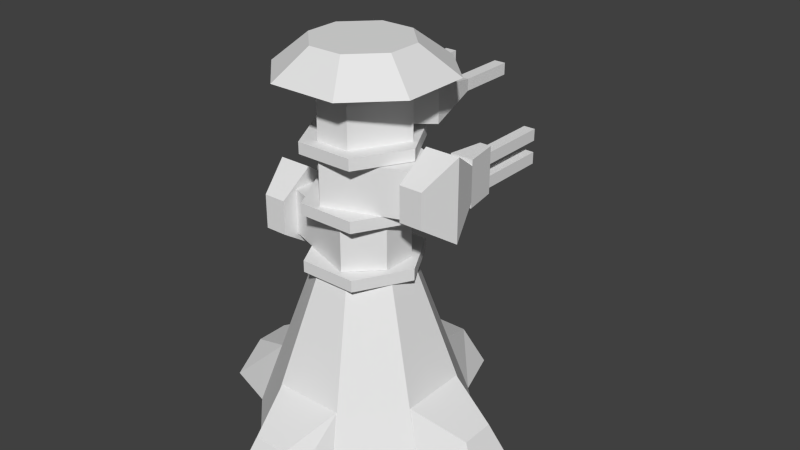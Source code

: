 # Source: andchaos.blend  (saved by Blender 2.63.0; exported with 4.5.12 LTS)
import bpy
from mathutils import Matrix  # noqa: F401  (used for matrix-valued properties, if any)

bpy.ops.wm.read_factory_settings(use_empty=True)
scene = bpy.context.scene
scene.name = 'Scene'

# ---- collections
col_collection_1 = bpy.data.collections.new('Collection 1'); scene.collection.children.link(col_collection_1)
col_collection_2 = bpy.data.collections.new('Collection 2'); scene.collection.children.link(col_collection_2)
col_collection_3 = bpy.data.collections.new('Collection 3'); scene.collection.children.link(col_collection_3)
col_collection_4 = bpy.data.collections.new('Collection 4'); scene.collection.children.link(col_collection_4)
col_collection_5 = bpy.data.collections.new('Collection 5'); scene.collection.children.link(col_collection_5)
col_collection_6 = bpy.data.collections.new('Collection 6'); scene.collection.children.link(col_collection_6)
col_collection_7 = bpy.data.collections.new('Collection 7'); scene.collection.children.link(col_collection_7)
col_collection_8 = bpy.data.collections.new('Collection 8'); scene.collection.children.link(col_collection_8)
col_collection_19 = bpy.data.collections.new('Collection 19'); scene.collection.children.link(col_collection_19)
col_collection_20 = bpy.data.collections.new('Collection 20'); scene.collection.children.link(col_collection_20)

# ---- world
world_world = bpy.data.worlds.new('World'); scene.world = world_world
world_world.color = (0.05088, 0.05088, 0.05088)
world_world.use_sun_shadow = False
world_world.sun_shadow_jitter_overblur = 0.0
world_world.cycles.sampling_method = 'MANUAL'
world_world.cycles.sample_map_resolution = 256

# ---- meshes
me_fire3b = bpy.data.meshes.new('fire3b')
me_fire3b.from_pydata([(-14.0, 39.0, -40.0)], [], [])
me_fire3b.use_remesh_preserve_volume = False
me_fire3b.use_remesh_preserve_attributes = False
me_fire3b.use_mirror_vertex_groups = False
me_fire3b.update()
me_fire3a = bpy.data.meshes.new('fire3a')
me_fire3a.from_pydata([(-14.0, 35.0, -40.0)], [], [])
me_fire3a.use_remesh_preserve_volume = False
me_fire3a.use_remesh_preserve_attributes = False
me_fire3a.use_mirror_vertex_groups = False
me_fire3a.update()
me_fire2b = bpy.data.meshes.new('fire2b')
me_fire2b.from_pydata([(14.0, 45.0, -40.0)], [], [])
me_fire2b.use_remesh_preserve_volume = False
me_fire2b.use_remesh_preserve_attributes = False
me_fire2b.use_mirror_vertex_groups = False
me_fire2b.update()
me_fire2a = bpy.data.meshes.new('fire2a')
me_fire2a.from_pydata([(14.0, 49.0, -40.0)], [], [])
me_fire2a.use_remesh_preserve_volume = False
me_fire2a.use_remesh_preserve_attributes = False
me_fire2a.use_mirror_vertex_groups = False
me_fire2a.update()
me_fire1b = bpy.data.meshes.new('fire1b')
me_fire1b.from_pydata([(5.0, 57.0, -44.0)], [], [])
me_fire1b.use_remesh_preserve_volume = False
me_fire1b.use_remesh_preserve_attributes = False
me_fire1b.use_mirror_vertex_groups = False
me_fire1b.update()
me_fire1a = bpy.data.meshes.new('fire1a')
me_fire1a.from_pydata([(-5.0, 57.0, -44.0)], [], [])
me_fire1a.use_remesh_preserve_volume = False
me_fire1a.use_remesh_preserve_attributes = False
me_fire1a.use_mirror_vertex_groups = False
me_fire1a.update()
me_feet = bpy.data.meshes.new('feet')
me_feet.from_pydata([(-18.0, -7.55e-07, -8.0), (-14.0, 12.0, -6.0), (-27.0, -1.661e-06, -5.0), (-23.0, 8.0, 3.0), (-23.0, 8.0, -3.0), (-18.0, -1.963e-06, 8.0), (-27.0, -2.416e-06, 5.0), (-14.0, 12.0, 6.0), (-6.0, 12.0, -14.0), (-5.0, 0.0, -27.0), (-8.0, 0.0, -18.0), (3.0, 8.0, -23.0), (-3.0, 8.0, -23.0), (5.0, 0.0, -27.0), (6.0, 12.0, -14.0), (8.0, 0.0, -18.0), (6.0, 12.0, 14.0), (5.0, -4.077e-06, 27.0), (8.0, -2.718e-06, 18.0), (-3.0, 8.0, 23.0), (3.0, 8.0, 23.0), (-5.0, -4.077e-06, 27.0), (-6.0, 12.0, 14.0), (-8.0, -2.718e-06, 18.0), (18.0, -1.963e-06, 8.0), (14.0, 12.0, 6.0), (27.0, -2.416e-06, 5.0), (23.0, 8.0, -3.0), (23.0, 8.0, 3.0), (18.0, -7.55e-07, -8.0), (27.0, -1.661e-06, -5.0), (14.0, 12.0, -6.0)], [], [(11, 12, 8, 14), (11, 14, 15, 13), (12, 11, 13, 9), (9, 10, 8, 12), (6, 5, 7, 3), (3, 4, 2, 6), (4, 1, 0, 2), (4, 3, 7, 1), (19, 20, 16, 22), (19, 22, 23, 21), (20, 19, 21, 17), (17, 18, 16, 20), (30, 29, 31, 27), (27, 28, 26, 30), (28, 25, 24, 26), (28, 27, 31, 25)])
_uv = me_feet.uv_layers.new(name='UVMap')
_uv.uv.foreach_set('vector', [0.8366, 0.9506, 0.8366, 0.8562, 0.9915, 0.8091, 0.9915, 0.9977, 0.9714, 0.7565, 0.8257, 0.8497, 0.8394, 0.635, 0.9958, 0.6044, 0.8366, 0.8562, 0.8366, 0.9506, 0.696, 0.982, 0.696, 0.8248, 0.9957, 0.6041, 0.8394, 0.6352, 0.8263, 0.85, 0.9717, 0.7563, 0.9957, 0.6041, 0.8394, 0.6352, 0.8263, 0.85, 0.9717, 0.7563, 0.8366, 0.8562, 0.8366, 0.9506, 0.696, 0.982, 0.696, 0.8248, 0.9714, 0.7565, 0.8257, 0.8497, 0.8394, 0.635, 0.9958, 0.6044, 0.8366, 0.9506, 0.8366, 0.8562, 0.9915, 0.8091, 0.9915, 0.9977, 0.8366, 0.9506, 0.8366, 0.8562, 0.9915, 0.8091, 0.9915, 0.9977, 0.9714, 0.7565, 0.8257, 0.8497, 0.8394, 0.635, 0.9958, 0.6044, 0.8366, 0.8562, 0.8366, 0.9506, 0.696, 0.982, 0.696, 0.8248, 0.9957, 0.6041, 0.8394, 0.6352, 0.8263, 0.85, 0.9717, 0.7563, 0.9957, 0.6041, 0.8394, 0.6352, 0.8263, 0.85, 0.9717, 0.7563, 0.8366, 0.8562, 0.8366, 0.9506, 0.696, 0.982, 0.696, 0.8248, 0.9714, 0.7565, 0.8257, 0.8497, 0.8394, 0.635, 0.9958, 0.6044, 0.8366, 0.9506, 0.8366, 0.8562, 0.9915, 0.8091, 0.9915, 0.9977])
me_feet.use_remesh_preserve_volume = False
me_feet.use_remesh_preserve_attributes = False
me_feet.use_mirror_vertex_groups = False
me_feet.update()
me_base = bpy.data.meshes.new('base')
me_base.from_pydata([(-8.0, 31.0, 3.0), (-18.0, -1.208e-06, 8.0), (8.0, -1.963e-06, 18.0), (-8.0, 31.0, -3.0), (-18.0, -7.55e-07, -8.0), (3.0, 31.0, 8.0), (18.0, -1.963e-06, 8.0), (-8.0, 7.55e-07, -18.0), (8.0, 0.0, -18.0), (8.0, 31.0, -3.0), (3.0, 31.0, -8.0), (8.0, 31.0, 3.0), (-3.0, 31.0, -8.0), (18.0, 0.0, -8.0), (-8.0, -2.718e-06, 18.0), (-3.0, 31.0, 8.0)], [], [(7, 4, 3, 12), (14, 2, 5, 15), (2, 6, 11, 5), (4, 1, 0, 3), (13, 8, 10, 9), (8, 7, 12, 10), (1, 14, 15, 0), (6, 13, 9, 11)])
_uv = me_base.uv_layers.new(name='UVMap')
_uv.uv.foreach_set('vector', [0.5654, 0.7498, 0.5654, 0.9915, 0.005486, 0.9311, 0.005486, 0.8102, 0.005486, 0.8027, 0.005486, 0.5277, 0.5654, 0.6137, 0.5654, 0.7168, 0.5654, 0.7498, 0.5654, 0.9915, 0.005486, 0.9311, 0.005486, 0.8102, 0.005486, 0.8027, 0.005486, 0.5277, 0.5654, 0.6137, 0.5654, 0.7168, 0.5654, 0.7498, 0.5654, 0.9915, 0.005486, 0.9311, 0.005486, 0.8102, 0.005486, 0.8027, 0.005486, 0.5277, 0.5654, 0.6137, 0.5654, 0.7168, 0.5654, 0.7498, 0.5654, 0.9915, 0.005486, 0.9311, 0.005486, 0.8102, 0.005486, 0.8027, 0.005486, 0.5277, 0.5654, 0.6137, 0.5654, 0.7168])
me_base.use_remesh_preserve_volume = False
me_base.use_remesh_preserve_attributes = False
me_base.use_mirror_vertex_groups = False
me_base.update()
me_gunbaseb_001 = bpy.data.meshes.new('gunbaseb.001')
me_gunbaseb_001.from_pydata([(7.0, 33.04, -3.0), (7.0, 33.04, 3.0), (2.0, 41.04, -8.0), (2.0, 33.04, -8.0), (7.0, 41.04, -3.0), (2.0, 41.04, 8.0), (-12.0, 41.04, 3.0), (-12.0, 33.04, -3.0), (-12.0, 33.04, 3.0), (7.0, 41.04, 3.0), (-12.0, 41.04, -3.0), (2.0, 33.04, 8.0)], [], [(8, 6, 10, 7), (4, 9, 1, 0), (5, 11, 1, 9), (6, 8, 11, 5), (2, 4, 0, 3), (10, 2, 3, 7), (10, 6, 5, 9, 4, 2), (0, 1, 11, 8, 7, 3)])
_uv = me_gunbaseb_001.uv_layers.new(name='UVMap')
_uv.uv.foreach_set('vector', [0.6897, 0.4874, 0.5691, 0.4874, 0.5691, 0.5779, 0.6897, 0.5779, 0.5691, 0.9087, 0.5691, 0.9992, 0.6897, 0.9992, 0.6897, 0.9087, 0.5691, 0.8021, 0.6897, 0.8021, 0.6897, 0.9087, 0.5691, 0.9087, 0.5691, 0.5779, 0.6897, 0.5779, 0.6897, 0.8021, 0.5691, 0.8021, 0.5691, 0.8021, 0.5691, 0.9087, 0.6897, 0.9087, 0.6897, 0.8021, 0.5691, 0.5779, 0.5691, 0.8021, 0.6897, 0.8021, 0.6897, 0.5779, 0.9888, 0.5742, 0.9888, 0.4861, 0.7832, 0.4127, 0.7098, 0.4861, 0.7098, 0.5742, 0.7832, 0.6476, 0.7098, 0.5742, 0.7098, 0.4861, 0.7832, 0.4127, 0.9888, 0.4861, 0.9888, 0.5742, 0.7832, 0.6476])
me_gunbaseb_001.use_remesh_preserve_volume = False
me_gunbaseb_001.use_remesh_preserve_attributes = False
me_gunbaseb_001.use_mirror_vertex_groups = False
me_gunbaseb_001.update()
me_gunbaseb = bpy.data.meshes.new('gunbaseb')
me_gunbaseb.from_pydata([(-7.0, 43.0, -3.0), (-7.0, 43.0, 3.0), (-2.0, 51.0, -8.0), (-2.0, 43.0, -8.0), (-7.0, 51.0, -3.0), (-2.0, 51.0, 8.0), (12.0, 51.0, 3.0), (12.0, 43.0, -3.0), (12.0, 43.0, 3.0), (-7.0, 51.0, 3.0), (12.0, 51.0, -3.0), (-2.0, 43.0, 8.0)], [], [(8, 7, 10, 6), (4, 0, 1, 9), (5, 9, 1, 11), (6, 5, 11, 8), (2, 3, 0, 4), (10, 7, 3, 2), (10, 2, 4, 9, 5, 6), (0, 3, 7, 8, 11, 1)])
_uv = me_gunbaseb.uv_layers.new(name='UVMap')
_uv.uv.foreach_set('vector', [0.6897, 0.4874, 0.6897, 0.5779, 0.5691, 0.5779, 0.5691, 0.4874, 0.5691, 0.9087, 0.6897, 0.9087, 0.6897, 0.9992, 0.5691, 0.9992, 0.5691, 0.8021, 0.5691, 0.9087, 0.6897, 0.9087, 0.6897, 0.8021, 0.5691, 0.5779, 0.5691, 0.8021, 0.6897, 0.8021, 0.6897, 0.5779, 0.5691, 0.8021, 0.6897, 0.8021, 0.6897, 0.9087, 0.5691, 0.9087, 0.5691, 0.5779, 0.6897, 0.5779, 0.6897, 0.8021, 0.5691, 0.8021, 0.9888, 0.5742, 0.7832, 0.6476, 0.7098, 0.5742, 0.7098, 0.4861, 0.7832, 0.4127, 0.9888, 0.4861, 0.7098, 0.5742, 0.7832, 0.6476, 0.9888, 0.5742, 0.9888, 0.4861, 0.7832, 0.4127, 0.7098, 0.4861])
me_gunbaseb.use_remesh_preserve_volume = False
me_gunbaseb.use_remesh_preserve_attributes = False
me_gunbaseb.use_mirror_vertex_groups = False
me_gunbaseb.update()
me_rotatorb_001 = bpy.data.meshes.new('rotatorb.001')
me_rotatorb_001.from_pydata([(-12.0, 40.0, -6.0), (-16.0, 40.0, -6.0), (-16.0, 33.99, -6.0), (-12.0, 29.99, -9.231e-05), (-18.0, 29.99, -9.231e-05), (-12.0, 33.99, -6.0), (-16.0, 40.0, 6.0), (-18.0, 43.99, -9.231e-05), (-16.0, 33.99, 6.0), (-12.0, 33.99, 6.0), (-12.0, 40.0, 6.0), (-12.0, 43.99, -9.231e-05)], [], [(4, 2, 5, 3), (0, 1, 7, 11), (6, 7, 4, 8), (7, 1, 2, 4), (5, 0, 11, 3), (10, 6, 8, 9), (8, 4, 3, 9), (3, 11, 10, 9), (11, 7, 6, 10), (0, 5, 2, 1)])
_uv = me_rotatorb_001.uv_layers.new(name='UVMap')
_uv.uv.foreach_set('vector', [0.0984, 0.3283, 0.06846, 0.2202, 0.008497, 0.2202, 0.008459, 0.3283, 0.008303, 0.2205, 0.06795, 0.2205, 0.09777, 0.328, 0.008303, 0.328, 0.5121, 0.5953, 0.5723, 0.5002, 0.3617, 0.5002, 0.4218, 0.5953, 0.5723, 0.5002, 0.5121, 0.4051, 0.4218, 0.4051, 0.3617, 0.5002, 0.4218, 0.5943, 0.5121, 0.5943, 0.5723, 0.4993, 0.3617, 0.4993, 0.009146, 0.5235, 0.06654, 0.5235, 0.06654, 0.4374, 0.009146, 0.4374, 0.06839, 0.4364, 0.0984, 0.3283, 0.008459, 0.3283, 0.008422, 0.4364, 0.3617, 0.4993, 0.5723, 0.4993, 0.5121, 0.4044, 0.4218, 0.4044, 0.008303, 0.328, 0.09777, 0.328, 0.06795, 0.4356, 0.008303, 0.4356, 0.009146, 0.5235, 0.009146, 0.4374, 0.06654, 0.4374, 0.06654, 0.5235])
me_rotatorb_001.use_remesh_preserve_volume = False
me_rotatorb_001.use_remesh_preserve_attributes = False
me_rotatorb_001.use_mirror_vertex_groups = False
me_rotatorb_001.update()
me_rotatorb = bpy.data.meshes.new('rotatorb')
me_rotatorb.from_pydata([(12.0, 50.0, -6.0), (16.0, 50.0, -6.0), (16.0, 44.0, -6.0), (12.0, 40.0, -9.155e-05), (18.0, 40.0, -9.155e-05), (12.0, 44.0, -6.0), (16.0, 50.0, 6.0), (18.0, 54.0, -9.155e-05), (16.0, 44.0, 6.0), (12.0, 44.0, 6.0), (12.0, 50.0, 6.0), (12.0, 54.0, -9.155e-05)], [], [(4, 3, 5, 2), (0, 11, 7, 1), (6, 8, 4, 7), (7, 4, 2, 1), (5, 3, 11, 0), (10, 9, 8, 6), (8, 9, 3, 4), (3, 9, 10, 11), (11, 10, 6, 7), (0, 1, 2, 5)])
_uv = me_rotatorb.uv_layers.new(name='UVMap')
_uv.uv.foreach_set('vector', [0.0984, 0.3283, 0.008459, 0.3283, 0.008497, 0.2202, 0.06846, 0.2202, 0.008303, 0.2205, 0.008303, 0.328, 0.09777, 0.328, 0.06795, 0.2205, 0.5121, 0.5953, 0.4218, 0.5953, 0.3617, 0.5002, 0.5723, 0.5002, 0.5723, 0.5002, 0.3617, 0.5002, 0.4218, 0.4051, 0.5121, 0.4051, 0.4218, 0.5943, 0.3617, 0.4993, 0.5723, 0.4993, 0.5121, 0.5943, 0.009146, 0.5235, 0.009146, 0.4374, 0.06654, 0.4374, 0.06654, 0.5235, 0.06839, 0.4364, 0.008422, 0.4364, 0.008459, 0.3283, 0.0984, 0.3283, 0.3617, 0.4993, 0.4218, 0.4044, 0.5121, 0.4044, 0.5723, 0.4993, 0.008303, 0.328, 0.008303, 0.4356, 0.06795, 0.4356, 0.09777, 0.328, 0.009146, 0.5235, 0.06654, 0.5235, 0.06654, 0.4374, 0.009146, 0.4374])
me_rotatorb.use_remesh_preserve_volume = False
me_rotatorb.use_remesh_preserve_attributes = False
me_rotatorb.use_mirror_vertex_groups = False
me_rotatorb.update()
me_axelc_003 = bpy.data.meshes.new('axelc.003')
me_axelc_003.from_pydata([(5.0, 61.02, 9.0), (5.0, 63.02, 9.0), (-10.0, 61.02, 0.0001396), (-5.0, 61.02, 9.0), (-10.0, 63.02, 0.0001396), (10.0, 61.02, 0.0001396), (-5.0, 63.02, -9.0), (5.0, 63.02, -9.0), (5.0, 61.02, -9.0), (10.0, 63.02, 0.0001396), (-5.0, 61.02, -9.0), (-10.0, 61.02, -0.0001343), (-5.0, 63.02, 9.0), (-10.0, 63.02, -0.000134)], [], [(5, 8, 7, 9), (9, 7, 6, 1), (0, 5, 9, 1), (1, 6, 4, 12), (10, 8, 5, 0), (2, 10, 0, 3), (11, 3, 12, 13), (10, 11, 13, 6), (6, 7, 8, 10), (3, 0, 1, 12)])
_uv = me_axelc_003.uv_layers.new(name='UVMap')
_uv.uv.foreach_set('vector', [0.739, 0.6103, 0.739, 0.8127, 0.6997, 0.8127, 0.6997, 0.6103, 0.9974, 0.1416, 0.9212, 0.2788, 0.7687, 0.2788, 0.9212, 0.004396, 0.739, 0.6103, 0.739, 0.8127, 0.6997, 0.8127, 0.6997, 0.6103, 0.9212, 0.004396, 0.7687, 0.2788, 0.6925, 0.1416, 0.7687, 0.004396, 0.7687, 0.2788, 0.9212, 0.2788, 0.9974, 0.1416, 0.9212, 0.004396, 0.6925, 0.1416, 0.7687, 0.2788, 0.9212, 0.004396, 0.7687, 0.004396, 0.739, 0.6103, 0.739, 0.8127, 0.6997, 0.8127, 0.6997, 0.6103, 0.739, 0.6103, 0.739, 0.8127, 0.6997, 0.8127, 0.6997, 0.6103, 0.6998, 0.8155, 0.6998, 0.6094, 0.7389, 0.6094, 0.7389, 0.8155, 0.7389, 0.8155, 0.7389, 0.6094, 0.6998, 0.6094, 0.6998, 0.8155])
me_axelc_003.use_remesh_preserve_volume = False
me_axelc_003.use_remesh_preserve_attributes = False
me_axelc_003.use_mirror_vertex_groups = False
me_axelc_003.update()
me_axelc_002 = bpy.data.meshes.new('axelc.002')
me_axelc_002.from_pydata([(5.0, 51.11, 9.0), (5.0, 53.11, 9.0), (-10.0, 51.11, 0.0001388), (-5.0, 51.11, 9.0), (-10.0, 53.11, 0.0001388), (10.0, 51.11, 0.0001388), (-5.0, 53.11, -9.0), (5.0, 53.11, -9.0), (5.0, 51.11, -9.0), (10.0, 53.11, 0.0001388), (-5.0, 51.11, -9.0), (-10.0, 51.11, -0.000135), (-5.0, 53.11, 9.0), (-10.0, 53.11, -0.0001347)], [], [(5, 8, 7, 9), (9, 7, 6, 1), (0, 5, 9, 1), (1, 6, 4, 12), (10, 8, 5, 0), (2, 10, 0, 3), (11, 3, 12, 13), (10, 11, 13, 6), (6, 7, 8, 10), (3, 0, 1, 12)])
_uv = me_axelc_002.uv_layers.new(name='UVMap')
_uv.uv.foreach_set('vector', [0.739, 0.6103, 0.739, 0.8127, 0.6997, 0.8127, 0.6997, 0.6103, 0.9974, 0.1416, 0.9212, 0.2788, 0.7687, 0.2788, 0.9212, 0.004396, 0.739, 0.6103, 0.739, 0.8127, 0.6997, 0.8127, 0.6997, 0.6103, 0.9212, 0.004396, 0.7687, 0.2788, 0.6925, 0.1416, 0.7687, 0.004396, 0.7687, 0.2788, 0.9212, 0.2788, 0.9974, 0.1416, 0.9212, 0.004396, 0.6925, 0.1416, 0.7687, 0.2788, 0.9212, 0.004396, 0.7687, 0.004396, 0.739, 0.6103, 0.739, 0.8127, 0.6997, 0.8127, 0.6997, 0.6103, 0.739, 0.6103, 0.739, 0.8127, 0.6997, 0.8127, 0.6997, 0.6103, 0.6998, 0.8155, 0.6998, 0.6094, 0.7389, 0.6094, 0.7389, 0.8155, 0.7389, 0.8155, 0.7389, 0.6094, 0.6998, 0.6094, 0.6998, 0.8155])
me_axelc_002.use_remesh_preserve_volume = False
me_axelc_002.use_remesh_preserve_attributes = False
me_axelc_002.use_mirror_vertex_groups = False
me_axelc_002.update()
me_axelc_001 = bpy.data.meshes.new('axelc.001')
me_axelc_001.from_pydata([(5.0, 41.01, 9.0), (5.0, 43.01, 9.0), (-10.0, 41.01, 0.0001381), (-5.0, 41.01, 9.0), (-10.0, 43.01, 0.0001381), (10.0, 41.01, 0.0001381), (-5.0, 43.01, -9.0), (5.0, 43.01, -9.0), (5.0, 41.01, -9.0), (10.0, 43.01, 0.0001381), (-5.0, 41.01, -9.0), (-10.0, 41.01, -0.0001358), (-5.0, 43.01, 9.0), (-10.0, 43.01, -0.0001355)], [], [(5, 8, 7, 9), (9, 7, 6, 1), (0, 5, 9, 1), (1, 6, 4, 12), (10, 8, 5, 0), (2, 10, 0, 3), (11, 3, 12, 13), (10, 11, 13, 6), (6, 7, 8, 10), (3, 0, 1, 12)])
_uv = me_axelc_001.uv_layers.new(name='UVMap')
_uv.uv.foreach_set('vector', [0.739, 0.6103, 0.739, 0.8127, 0.6997, 0.8127, 0.6997, 0.6103, 0.9974, 0.1416, 0.9212, 0.2788, 0.7687, 0.2788, 0.9212, 0.004396, 0.739, 0.6103, 0.739, 0.8127, 0.6997, 0.8127, 0.6997, 0.6103, 0.9212, 0.004396, 0.7687, 0.2788, 0.6925, 0.1416, 0.7687, 0.004396, 0.7687, 0.2788, 0.9212, 0.2788, 0.9974, 0.1416, 0.9212, 0.004396, 0.6925, 0.1416, 0.7687, 0.2788, 0.9212, 0.004396, 0.7687, 0.004396, 0.739, 0.6103, 0.739, 0.8127, 0.6997, 0.8127, 0.6997, 0.6103, 0.739, 0.6103, 0.739, 0.8127, 0.6997, 0.8127, 0.6997, 0.6103, 0.6998, 0.8155, 0.6998, 0.6094, 0.7389, 0.6094, 0.7389, 0.8155, 0.7389, 0.8155, 0.7389, 0.6094, 0.6998, 0.6094, 0.6998, 0.8155])
me_axelc_001.use_remesh_preserve_volume = False
me_axelc_001.use_remesh_preserve_attributes = False
me_axelc_001.use_mirror_vertex_groups = False
me_axelc_001.update()
me_axelc = bpy.data.meshes.new('axelc')
me_axelc.from_pydata([(5.0, 31.0, 9.0), (5.0, 33.0, 9.0), (-10.0, 31.0, 0.0001373), (-5.0, 31.0, 9.0), (-10.0, 33.0, 0.0001373), (10.0, 31.0, 0.0001373), (-5.0, 33.0, -9.0), (5.0, 33.0, -9.0), (5.0, 31.0, -9.0), (10.0, 33.0, 0.0001373), (-5.0, 31.0, -9.0), (-10.0, 31.0, -0.0001365), (-5.0, 33.0, 9.0), (-10.0, 33.0, -0.0001362)], [], [(5, 8, 7, 9), (9, 7, 6, 1), (0, 5, 9, 1), (1, 6, 4, 12), (10, 8, 5, 0), (2, 10, 0, 3), (11, 3, 12, 13), (10, 11, 13, 6), (6, 7, 8, 10), (3, 0, 1, 12)])
_uv = me_axelc.uv_layers.new(name='UVMap')
_uv.uv.foreach_set('vector', [0.739, 0.6103, 0.739, 0.8127, 0.6997, 0.8127, 0.6997, 0.6103, 0.9974, 0.1416, 0.9212, 0.2788, 0.7687, 0.2788, 0.9212, 0.004396, 0.739, 0.6103, 0.739, 0.8127, 0.6997, 0.8127, 0.6997, 0.6103, 0.9212, 0.004396, 0.7687, 0.2788, 0.6925, 0.1416, 0.7687, 0.004396, 0.7687, 0.2788, 0.9212, 0.2788, 0.9974, 0.1416, 0.9212, 0.004396, 0.6925, 0.1416, 0.7687, 0.2788, 0.9212, 0.004396, 0.7687, 0.004396, 0.739, 0.6103, 0.739, 0.8127, 0.6997, 0.8127, 0.6997, 0.6103, 0.739, 0.6103, 0.739, 0.8127, 0.6997, 0.8127, 0.6997, 0.6103, 0.6998, 0.8155, 0.6998, 0.6094, 0.7389, 0.6094, 0.7389, 0.8155, 0.7389, 0.8155, 0.7389, 0.6094, 0.6998, 0.6094, 0.6998, 0.8155])
me_axelc.use_remesh_preserve_volume = False
me_axelc.use_remesh_preserve_attributes = False
me_axelc.use_mirror_vertex_groups = False
me_axelc.update()
me_cap = bpy.data.meshes.new('cap')
me_cap.from_pydata([(3.0, 68.0, -8.0), (3.0, 68.0, 8.0), (8.0, 68.0, 3.0), (13.5, 63.0, -6.5), (8.0, 68.0, -3.0), (13.5, 63.0, 5.5), (3.0, 68.0, -8.0), (-6.0, 63.0, -14.0), (6.0, 63.0, -14.0), (6.0, 63.0, -14.0), (-3.0, 68.0, 8.0), (-6.0, 63.0, 13.0), (6.0, 63.0, 13.0), (-13.5, 63.0, 5.5), (-8.0, 68.0, -3.0), (-8.0, 68.0, -3.0), (-13.5, 63.0, -6.5), (-8.0, 68.0, 3.0), (-8.0, 68.0, 3.0), (-3.0, 68.0, 8.0), (-3.0, 68.0, -8.0), (-6.0, 63.0, -14.0), (-3.0, 68.0, -8.0), (3.0, 68.0, 8.0)], [], [(0, 1, 2, 4), (15, 16, 13, 17), (17, 13, 11, 19), (20, 7, 16, 15), (1, 0, 22, 10), (22, 0, 8, 21), (10, 22, 14, 18), (23, 19, 11, 12), (6, 20, 7, 9), (2, 1, 12, 5), (4, 2, 5, 3), (0, 4, 3, 8), (12, 11, 13, 5), (5, 13, 16, 3), (8, 3, 16, 21)])
_uv = me_cap.uv_layers.new(name='UVMap')
_uv.uv.foreach_set('vector', [0.4493, 0.2523, 0.1197, 0.2518, 0.2228, 0.149, 0.3464, 0.1492, 0.3429, 0.1481, 0.4128, -0.0004306, 0.1731, -0.0003607, 0.2231, 0.1481, 0.2231, 0.1481, 0.1731, -0.0003607, -0.001954, 0.119, 0.1064, 0.2277, 0.4585, 0.2293, 0.5862, 0.1214, 0.4128, -0.0004306, 0.3429, 0.1481, 0.1197, 0.2518, 0.4493, 0.2523, 0.4491, 0.3759, 0.1195, 0.3754, 0.4979, 0.3425, 0.4585, 0.2293, 0.5862, 0.1214, 0.665, 0.3478, 0.1195, 0.3754, 0.4491, 0.3759, 0.3459, 0.4788, 0.2223, 0.4786, 0.347, 0.1483, 0.2303, 0.1483, 0.1719, 0.001022, 0.4054, 0.001022, 0.4979, 0.3425, 0.4585, 0.2293, 0.5862, 0.1214, 0.665, 0.3478, 0.2231, 0.1481, 0.1064, 0.2277, -0.001954, 0.119, 0.1731, -0.0003607, 0.3429, 0.1481, 0.2231, 0.1481, 0.1731, -0.0003607, 0.4128, -0.0004306, 0.4585, 0.2293, 0.3429, 0.1481, 0.4128, -0.0004306, 0.5862, 0.1214, 0.3581, 0.4773, 0.2099, 0.4773, 0.1172, 0.3866, 0.4508, 0.3866, 0.4508, 0.3866, 0.1172, 0.3866, 0.1172, 0.2414, 0.4508, 0.2414, 0.3581, 0.1507, 0.4508, 0.2414, 0.1172, 0.2414, 0.2099, 0.1507])
me_cap.use_remesh_preserve_volume = False
me_cap.use_remesh_preserve_attributes = False
me_cap.use_mirror_vertex_groups = False
me_cap.update()
me_gunb_001 = bpy.data.meshes.new('gunb.001')
me_gunb_001.from_pydata([(-13.0, 33.99, -24.0), (-15.0, 33.99, -24.0), (-15.0, 33.99, -12.0), (-15.0, 35.99, -24.0), (-13.0, 35.99, -12.0), (-13.0, 35.99, -24.0), (-13.0, 33.99, -12.0), (-15.0, 35.99, -12.0), (-13.0, 37.99, -12.0), (-15.0, 37.99, -12.0), (-15.0, 37.99, -24.0), (-15.0, 39.99, -24.0), (-15.0, 39.99, -12.0), (-13.0, 39.99, -24.0), (-13.0, 37.99, -24.0), (-13.0, 39.99, -12.0), (-12.0, 32.99, -6.0), (-16.0, 32.99, -6.0), (-15.0, 32.99, -12.0), (-15.0, 40.99, -12.0), (-16.0, 40.99, -6.0), (-13.0, 40.99, -12.0), (-12.0, 40.99, -6.0), (-13.0, 32.99, -12.0)], [], [(6, 2, 1, 0), (23, 18, 19, 21), (10, 9, 12, 11), (19, 20, 22, 21), (22, 16, 23, 21), (16, 17, 18, 23), (14, 10, 11, 13), (11, 12, 15, 13), (18, 17, 20, 19), (15, 8, 14, 13), (8, 9, 10, 14), (0, 1, 3, 5), (3, 7, 4, 5), (1, 2, 7, 3), (4, 6, 0, 5), (22, 20, 17, 16)])
_uv = me_gunb_001.uv_layers.new(name='UVMap')
_uv.uv.foreach_set('vector', [0.8405, 0.9892, 0.8405, 0.9744, 0.8257, 0.9744, 0.8257, 0.9892, 0.8479, 0.4294, 0.8852, 0.4294, 0.8852, 0.2804, 0.8479, 0.2804, 0.8405, 0.9744, 0.8257, 0.9744, 0.8257, 0.9892, 0.8405, 0.9892, 0.6985, 0.1133, 0.717, 0.002167, 0.6429, 0.002167, 0.6615, 0.1133, 0.9945, 0.4294, 0.9945, 0.2804, 0.8812, 0.2804, 0.8812, 0.4294, 0.6429, 0.002167, 0.717, 0.002167, 0.6985, 0.1133, 0.6615, 0.1133, 0.9945, 0.007676, 0.9649, 0.007676, 0.9649, 0.03723, 0.9945, 0.03723, 0.8257, 0.9892, 0.8405, 0.9892, 0.8405, 0.9744, 0.8257, 0.9744, 0.8815, 0.4294, 0.9948, 0.4294, 0.9948, 0.2804, 0.8815, 0.2804, 0.8257, 0.9744, 0.8257, 0.9892, 0.8405, 0.9892, 0.8405, 0.9744, 0.8405, 0.9892, 0.8405, 0.9744, 0.8257, 0.9744, 0.8257, 0.9892, 0.9945, 0.007676, 0.9649, 0.007676, 0.9649, 0.03723, 0.9945, 0.03723, 0.8257, 0.9892, 0.8405, 0.9892, 0.8405, 0.9744, 0.8257, 0.9744, 0.8405, 0.9744, 0.8257, 0.9744, 0.8257, 0.9892, 0.8405, 0.9892, 0.8257, 0.9744, 0.8257, 0.9892, 0.8405, 0.9892, 0.8405, 0.9744, 0.007923, 0.4365, 0.0661, 0.4365, 0.0661, 0.5248, 0.007923, 0.5248])
me_gunb_001.use_remesh_preserve_volume = False
me_gunb_001.use_remesh_preserve_attributes = False
me_gunb_001.use_mirror_vertex_groups = False
me_gunb_001.update()
me_gunb = bpy.data.meshes.new('gunb')
me_gunb.from_pydata([(13.0, 44.0, -24.0), (15.0, 44.0, -24.0), (15.0, 44.0, -12.0), (15.0, 46.0, -24.0), (13.0, 46.0, -12.0), (13.0, 46.0, -24.0), (13.0, 44.0, -12.0), (15.0, 46.0, -12.0), (13.0, 48.0, -12.0), (15.0, 48.0, -12.0), (15.0, 48.0, -24.0), (15.0, 50.0, -24.0), (15.0, 50.0, -12.0), (13.0, 50.0, -24.0), (13.0, 48.0, -24.0), (13.0, 50.0, -12.0), (12.0, 43.0, -6.0), (16.0, 43.0, -6.0), (15.0, 43.0, -12.0), (15.0, 51.0, -12.0), (16.0, 51.0, -6.0), (13.0, 51.0, -12.0), (12.0, 51.0, -6.0), (13.0, 43.0, -12.0)], [], [(6, 0, 1, 2), (23, 21, 19, 18), (10, 11, 12, 9), (19, 21, 22, 20), (22, 21, 23, 16), (16, 23, 18, 17), (14, 13, 11, 10), (11, 13, 15, 12), (18, 19, 20, 17), (15, 13, 14, 8), (8, 14, 10, 9), (0, 5, 3, 1), (3, 5, 4, 7), (1, 3, 7, 2), (4, 5, 0, 6), (20, 22, 16, 17)])
_uv = me_gunb.uv_layers.new(name='UVMap')
_uv.uv.foreach_set('vector', [0.8384, 0.9875, 0.8283, 0.9875, 0.8283, 0.9774, 0.8384, 0.9774, 0.8479, 0.4294, 0.8479, 0.2804, 0.8852, 0.2804, 0.8852, 0.4294, 0.8384, 0.9774, 0.8384, 0.9875, 0.8283, 0.9875, 0.8283, 0.9774, 0.6985, 0.1133, 0.6615, 0.1133, 0.6429, 0.002167, 0.717, 0.002167, 0.9945, 0.4294, 0.8812, 0.4294, 0.8812, 0.2804, 0.9945, 0.2804, 0.6429, 0.002167, 0.6615, 0.1133, 0.6985, 0.1133, 0.717, 0.002167, 0.9929, 0.009845, 0.9929, 0.03536, 0.9673, 0.03536, 0.9673, 0.009845, 0.8283, 0.9875, 0.8283, 0.9774, 0.8384, 0.9774, 0.8384, 0.9875, 0.8807, 0.4294, 0.8807, 0.2804, 0.9939, 0.2804, 0.9939, 0.4294, 0.8283, 0.9774, 0.8384, 0.9774, 0.8384, 0.9875, 0.8283, 0.9875, 0.8384, 0.9875, 0.8283, 0.9875, 0.8283, 0.9774, 0.8384, 0.9774, 0.9929, 0.009845, 0.9929, 0.03536, 0.9673, 0.03536, 0.9673, 0.009845, 0.8283, 0.9875, 0.8283, 0.9774, 0.8384, 0.9774, 0.8384, 0.9875, 0.8384, 0.9774, 0.8384, 0.9875, 0.8283, 0.9875, 0.8283, 0.9774, 0.8283, 0.9774, 0.8384, 0.9774, 0.8384, 0.9875, 0.8283, 0.9875, 0.007414, 0.4358, 0.06618, 0.4358, 0.06618, 0.5236, 0.007414, 0.5236])
me_gunb.use_remesh_preserve_volume = False
me_gunb.use_remesh_preserve_attributes = False
me_gunb.use_mirror_vertex_groups = False
me_gunb.update()
me_cannon1a_001 = bpy.data.meshes.new('cannon1a.001')
me_cannon1a_001.from_pydata([(8.0, 60.0, -8.0), (6.0, 56.0, -18.0), (4.0, 56.0, -18.0), (4.0, 56.0, 3.979e-13), (2.0, 54.0, -8.0), (2.0, 60.0, -8.0), (4.0, 58.0, -28.0), (4.0, 56.0, -28.0), (6.0, 58.0, 4.121e-13), (4.0, 58.0, 4.121e-13), (6.0, 56.0, 3.979e-13), (8.0, 54.0, -8.0), (6.0, 56.0, -28.0), (6.0, 58.0, -18.0), (4.0, 58.0, -18.0), (6.0, 58.0, -28.0)], [], [(13, 15, 6, 14), (1, 12, 15, 13), (7, 6, 15, 12), (13, 0, 11, 1), (8, 0, 5, 9), (14, 5, 0, 13), (10, 11, 0, 8), (3, 4, 11, 10), (1, 11, 4, 2), (2, 7, 12, 1), (14, 6, 7, 2), (2, 4, 5, 14), (9, 5, 4, 3)])
_uv = me_cannon1a_001.uv_layers.new(name='UVMap')
_uv.uv.foreach_set('vector', [0.6504, 0.1508, 0.59, 0.00761, 0.5614, 0.01969, 0.6217, 0.1629, 0.6504, 0.1508, 0.59, 0.00761, 0.5614, 0.01969, 0.6217, 0.1629, 0.9659, 0.008183, 0.9659, 0.03565, 0.9934, 0.03565, 0.9934, 0.008183, 0.6217, 0.1629, 0.6547, 0.321, 0.7406, 0.2848, 0.6504, 0.1508, 0.7617, 0.415, 0.7406, 0.2848, 0.6547, 0.321, 0.7331, 0.4271, 0.6217, 0.1629, 0.6547, 0.321, 0.7406, 0.2848, 0.6504, 0.1508, 0.7617, 0.415, 0.7406, 0.2848, 0.6547, 0.321, 0.7331, 0.4271, 0.7617, 0.415, 0.7406, 0.2848, 0.6547, 0.321, 0.7331, 0.4271, 0.6217, 0.1629, 0.6547, 0.321, 0.7406, 0.2848, 0.6504, 0.1508, 0.6504, 0.1508, 0.59, 0.00761, 0.5614, 0.01969, 0.6217, 0.1629, 0.6504, 0.1508, 0.59, 0.00761, 0.5614, 0.01969, 0.6217, 0.1629, 0.6217, 0.1629, 0.6547, 0.321, 0.7406, 0.2848, 0.6504, 0.1508, 0.7617, 0.415, 0.7406, 0.2848, 0.6547, 0.321, 0.7331, 0.4271])
me_cannon1a_001.use_remesh_preserve_volume = False
me_cannon1a_001.use_remesh_preserve_attributes = False
me_cannon1a_001.use_mirror_vertex_groups = False
me_cannon1a_001.update()
me_cannon1a = bpy.data.meshes.new('cannon1a')
me_cannon1a.from_pydata([(-8.0, 60.0, -8.0), (-6.0, 56.0, -18.0), (-4.0, 56.0, -18.0), (-4.0, 56.0, 0.0), (-2.0, 54.0, -8.0), (-2.0, 60.0, -8.0), (-4.0, 58.0, -28.0), (-4.0, 56.0, -28.0), (-6.0, 58.0, 0.0), (-4.0, 58.0, 0.0), (-6.0, 56.0, 0.0), (-8.0, 54.0, -8.0), (-6.0, 56.0, -28.0), (-6.0, 58.0, -18.0), (-4.0, 58.0, -18.0), (-6.0, 58.0, -28.0)], [], [(13, 14, 6, 15), (1, 13, 15, 12), (7, 12, 15, 6), (13, 1, 11, 0), (8, 9, 5, 0), (14, 13, 0, 5), (10, 8, 0, 11), (3, 10, 11, 4), (1, 2, 4, 11), (2, 1, 12, 7), (14, 2, 7, 6), (2, 14, 5, 4), (9, 3, 4, 5)])
_uv = me_cannon1a.uv_layers.new(name='UVMap')
_uv.uv.foreach_set('vector', [0.6504, 0.1508, 0.6217, 0.1629, 0.5614, 0.01969, 0.59, 0.00761, 0.6504, 0.1508, 0.6217, 0.1629, 0.5614, 0.01969, 0.59, 0.00761, 0.9649, 0.007601, 0.9943, 0.007601, 0.9943, 0.03698, 0.9649, 0.03698, 0.6217, 0.1629, 0.6504, 0.1508, 0.7406, 0.2848, 0.6547, 0.321, 0.7617, 0.415, 0.7331, 0.4271, 0.6547, 0.321, 0.7406, 0.2848, 0.6217, 0.1629, 0.6504, 0.1508, 0.7406, 0.2848, 0.6547, 0.321, 0.7617, 0.415, 0.7331, 0.4271, 0.6547, 0.321, 0.7406, 0.2848, 0.7617, 0.415, 0.7331, 0.4271, 0.6547, 0.321, 0.7406, 0.2848, 0.6217, 0.1629, 0.6504, 0.1508, 0.7406, 0.2848, 0.6547, 0.321, 0.6504, 0.1508, 0.6217, 0.1629, 0.5614, 0.01969, 0.59, 0.00761, 0.6504, 0.1508, 0.6217, 0.1629, 0.5614, 0.01969, 0.59, 0.00761, 0.6217, 0.1629, 0.6504, 0.1508, 0.7406, 0.2848, 0.6547, 0.321, 0.7617, 0.415, 0.7331, 0.4271, 0.6547, 0.321, 0.7406, 0.2848])
me_cannon1a.use_remesh_preserve_volume = False
me_cannon1a.use_remesh_preserve_attributes = False
me_cannon1a.use_mirror_vertex_groups = False
me_cannon1a.update()
me_gunbasea = bpy.data.meshes.new('gunbasea')
me_gunbasea.from_pydata([(3.0, 61.0, 7.0), (-3.0, 53.0, 7.0), (3.0, 53.0, 7.0), (8.0, 61.0, -2.0), (8.0, 53.0, -2.0), (-8.0, 53.0, -2.0), (-3.0, 61.0, 7.0), (-8.0, 61.0, -2.0)], [], [(3, 0, 2, 4), (6, 7, 5, 1), (7, 3, 4, 5), (0, 6, 1, 2)])
_uv = me_gunbasea.uv_layers.new(name='UVMap')
_uv.uv.foreach_set('vector', [0.06907, 0.4645, 0.1568, 0.4645, 0.1568, 0.5327, 0.06907, 0.5327, 0.1568, 0.5327, 0.06907, 0.5327, 0.06907, 0.4645, 0.1568, 0.4645, 0.009647, 0.5224, 0.009647, 0.4344, 0.06332, 0.4344, 0.06332, 0.5224, 0.2079, 0.5327, 0.1568, 0.5327, 0.1568, 0.4645, 0.2079, 0.4645])
me_gunbasea.use_remesh_preserve_volume = False
me_gunbasea.use_remesh_preserve_attributes = False
me_gunbasea.use_mirror_vertex_groups = False
me_gunbasea.update()

# ---- objects
ob_fire3b = bpy.data.objects.new('fire3b', me_fire3b)
ob_fire3a = bpy.data.objects.new('fire3a', me_fire3a)
ob_fire2b = bpy.data.objects.new('fire2b', me_fire2b)
ob_fire2a = bpy.data.objects.new('fire2a', me_fire2a)
ob_fire1b = bpy.data.objects.new('fire1b', me_fire1b)
ob_fire1a = bpy.data.objects.new('fire1a', me_fire1a)
ob_feet = bpy.data.objects.new('feet', me_feet)
ob_base = bpy.data.objects.new('base', me_base)
ob_gunbasec = bpy.data.objects.new('gunbasec', me_gunbaseb_001)
ob_gunbaseb = bpy.data.objects.new('gunbaseb', me_gunbaseb)
ob_rotatorc = bpy.data.objects.new('rotatorc', me_rotatorb_001)
ob_rotatorb = bpy.data.objects.new('rotatorb', me_rotatorb)
ob_capbase = bpy.data.objects.new('capbase', me_axelc_003)
ob_axela = bpy.data.objects.new('axela', me_axelc_002)
ob_axelb = bpy.data.objects.new('axelb', me_axelc_001)
ob_axelc = bpy.data.objects.new('axelc', me_axelc)
ob_cap = bpy.data.objects.new('cap', me_cap)
ob_gunc = bpy.data.objects.new('gunc', me_gunb_001)
ob_gunb = bpy.data.objects.new('gunb', me_gunb)
ob_cannon1b = bpy.data.objects.new('cannon1b', me_cannon1a_001)
ob_cannon1a = bpy.data.objects.new('cannon1a', me_cannon1a)
ob_gunbasea = bpy.data.objects.new('gunbasea', me_gunbasea)

# ---- transforms, parenting, visibility, modifiers, constraints
ob_fire3b.location = (0.0, 0.0, 0.0)
ob_fire3b.rotation_euler = (1.571, 0.0, 0.0)
ob_fire3b.scale = (0.05, 0.05, 0.05)
ob_fire3b.lineart.crease_threshold = 0.0
ob_fire3a.location = (0.0, 0.0, 0.0)
ob_fire3a.rotation_euler = (1.571, 0.0, 0.0)
ob_fire3a.scale = (0.05, 0.05, 0.05)
ob_fire3a.lineart.crease_threshold = 0.0
ob_fire2b.location = (0.0, 0.0, 0.0)
ob_fire2b.rotation_euler = (1.571, 0.0, 0.0)
ob_fire2b.scale = (0.05, 0.05, 0.05)
ob_fire2b.lineart.crease_threshold = 0.0
ob_fire2a.location = (0.0, 0.0, 0.0)
ob_fire2a.rotation_euler = (1.571, 0.0, 0.0)
ob_fire2a.scale = (0.05, 0.05, 0.05)
ob_fire2a.lineart.crease_threshold = 0.0
ob_fire1b.location = (0.0, 0.0, 0.0)
ob_fire1b.rotation_euler = (1.571, 0.0, 0.0)
ob_fire1b.scale = (0.05, 0.05, 0.05)
ob_fire1b.lineart.crease_threshold = 0.0
ob_fire1a.location = (0.0, 0.0, 0.0)
ob_fire1a.rotation_euler = (1.571, 0.0, 0.0)
ob_fire1a.scale = (0.05, 0.05, 0.05)
ob_fire1a.lineart.crease_threshold = 0.0
ob_feet.location = (0.0, 0.0, 0.0)
ob_feet.rotation_euler = (1.571, 0.0, 0.0)
ob_feet.scale = (0.05, 0.05, 0.05)
ob_feet.lineart.crease_threshold = 0.0
ob_base.location = (0.0, 0.0, 0.0)
ob_base.rotation_euler = (1.571, 0.0, 0.0)
ob_base.scale = (0.05, 0.05, 0.05)
ob_base.lineart.crease_threshold = 0.0
ob_gunbasec.location = (0.0, 0.0, 0.0)
ob_gunbasec.rotation_euler = (1.571, 0.0, 0.0)
ob_gunbasec.scale = (0.05, 0.05, 0.05)
ob_gunbasec.lineart.crease_threshold = 0.0
ob_gunbaseb.location = (0.0, 0.0, 0.0)
ob_gunbaseb.rotation_euler = (1.571, 0.0, 0.0)
ob_gunbaseb.scale = (0.05, 0.05, 0.05)
ob_gunbaseb.lineart.crease_threshold = 0.0
ob_rotatorc.location = (0.0, 0.0, 0.0)
ob_rotatorc.rotation_euler = (1.571, 0.0, 0.0)
ob_rotatorc.scale = (0.05, 0.05, 0.05)
ob_rotatorc.lineart.crease_threshold = 0.0
ob_rotatorb.location = (0.0, 0.0, 0.0)
ob_rotatorb.rotation_euler = (1.571, 0.0, 0.0)
ob_rotatorb.scale = (0.05, 0.05, 0.05)
ob_rotatorb.lineart.crease_threshold = 0.0
ob_capbase.location = (0.0, 0.0, 0.0)
ob_capbase.rotation_euler = (1.571, 0.0, 0.0)
ob_capbase.scale = (0.05, 0.05, 0.05)
ob_capbase.lineart.crease_threshold = 0.0
ob_axela.location = (0.0, 0.0, 0.0)
ob_axela.rotation_euler = (1.571, 0.0, 0.0)
ob_axela.scale = (0.05, 0.05, 0.05)
ob_axela.lineart.crease_threshold = 0.0
ob_axelb.location = (0.0, 0.0, 0.0)
ob_axelb.rotation_euler = (1.571, 0.0, 0.0)
ob_axelb.scale = (0.05, 0.05, 0.05)
ob_axelb.lineart.crease_threshold = 0.0
ob_axelc.location = (0.0, 0.0, 0.0)
ob_axelc.rotation_euler = (1.571, 0.0, 0.0)
ob_axelc.scale = (0.05, 0.05, 0.05)
ob_axelc.lineart.crease_threshold = 0.0
ob_cap.location = (0.0, 0.0, 0.0)
ob_cap.rotation_euler = (1.571, 0.0, 0.0)
ob_cap.scale = (0.05, 0.05, 0.05)
ob_cap.lineart.crease_threshold = 0.0
ob_gunc.location = (0.0, 0.0, 0.0)
ob_gunc.rotation_euler = (1.571, 0.0, 0.0)
ob_gunc.scale = (0.05, 0.05, 0.05)
ob_gunc.lineart.crease_threshold = 0.0
ob_gunb.location = (0.0, 0.0, 0.0)
ob_gunb.rotation_euler = (1.571, 0.0, 0.0)
ob_gunb.scale = (0.05, 0.05, 0.05)
ob_gunb.lineart.crease_threshold = 0.0
ob_cannon1b.location = (0.0, 0.0, 0.0)
ob_cannon1b.rotation_euler = (1.571, 0.0, 0.0)
ob_cannon1b.scale = (0.05, 0.05, 0.05)
ob_cannon1b.lineart.crease_threshold = 0.0
ob_cannon1a.location = (0.0, 0.0, 0.0)
ob_cannon1a.rotation_euler = (1.571, 0.0, 0.0)
ob_cannon1a.scale = (0.05, 0.05, 0.05)
ob_cannon1a.lineart.crease_threshold = 0.0
ob_gunbasea.location = (0.0, 0.0, 0.0)
ob_gunbasea.rotation_euler = (1.571, 0.0, 0.0)
ob_gunbasea.scale = (0.05, 0.05, 0.05)
ob_gunbasea.lineart.crease_threshold = 0.0

# ---- collection membership
col_collection_1.objects.link(ob_fire3b)
col_collection_1.objects.link(ob_fire3a)
col_collection_1.objects.link(ob_fire2b)
col_collection_1.objects.link(ob_fire2a)
col_collection_1.objects.link(ob_fire1b)
col_collection_1.objects.link(ob_fire1a)
col_collection_2.objects.link(ob_feet)
col_collection_3.objects.link(ob_base)
col_collection_4.objects.link(ob_gunbasec)
col_collection_4.objects.link(ob_gunbaseb)
col_collection_5.objects.link(ob_rotatorc)
col_collection_5.objects.link(ob_rotatorb)
col_collection_6.objects.link(ob_capbase)
col_collection_6.objects.link(ob_axela)
col_collection_6.objects.link(ob_axelb)
col_collection_6.objects.link(ob_axelc)
col_collection_7.objects.link(ob_cap)
col_collection_8.objects.link(ob_gunc)
col_collection_8.objects.link(ob_gunb)
col_collection_19.objects.link(ob_cannon1b)
col_collection_19.objects.link(ob_cannon1a)
col_collection_20.objects.link(ob_gunbasea)

# ---- scene / render settings (as saved in the file)
scene.frame_start = 1; scene.frame_end = 250; scene.frame_set(88)
scene.render.engine = 'BLENDER_EEVEE_NEXT'
scene.render.image_settings.color_mode = 'RGB'
scene.render.image_settings.compression = 90
scene.render.resolution_percentage = 50
scene.render.dither_intensity = 0.0
scene.render.bake_margin = 2
scene.render.bake_bias = 0.0
scene.cycles.use_denoising = False
scene.cycles.samples = 10
scene.cycles.sampling_pattern = 'TABULATED_SOBOL'
scene.cycles.light_sampling_threshold = 0.0
scene.cycles.use_adaptive_sampling = False
scene.cycles.use_light_tree = False
scene.cycles.blur_glossy = 0.0
scene.cycles.volume_bounces = 1
scene.cycles.pixel_filter_type = 'GAUSSIAN'
scene.cycles.sample_clamp_indirect = 0.0
scene.view_settings.view_transform = 'Standard'
bpy.context.view_layer.update()

# ---- added for rendering (the .blend has no active camera and no usable light): camera, sun
cam_auto = bpy.data.cameras.new('AutoCamera')
cam_auto.lens = 50.0
cam_auto.sensor_width = 36.0
cam_auto.clip_end = 1000.0
ob_auto_camera = bpy.data.objects.new('AutoCamera', cam_auto)
scene.collection.objects.link(ob_auto_camera)
ob_auto_camera.location = (5.1889, -5.80167, 5.85112)
ob_auto_camera.rotation_euler = (1.09748, -7.21219e-08, 0.694738)
scene.camera = ob_auto_camera
light_auto_sun = bpy.data.lights.new('AutoSun', 'SUN')
light_auto_sun.energy = 3.0
light_auto_sun.angle = 0.0523599
ob_auto_sun = bpy.data.objects.new('AutoSun', light_auto_sun)
scene.collection.objects.link(ob_auto_sun)
ob_auto_sun.rotation_euler = (0.872665, 0.174533, 0.523599)
bpy.context.view_layer.update()
